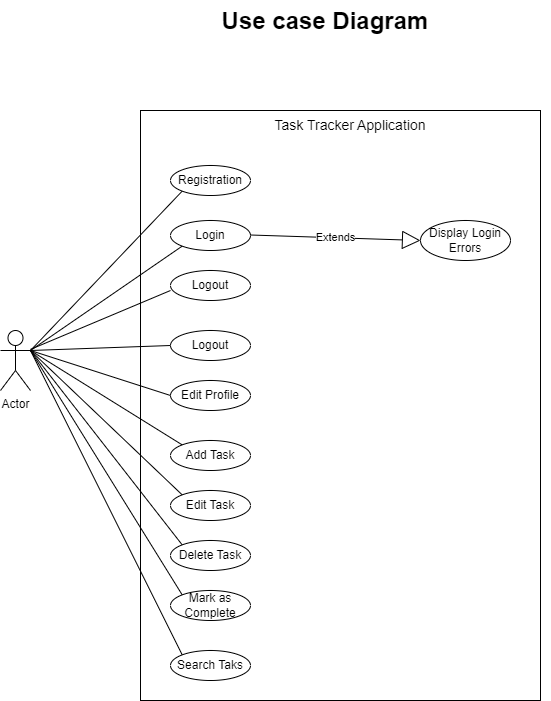

The diagram above was exported from draw.io. Its source (the exported page's mxGraphModel, read from the mxfile embedded in the PNG):
<mxGraphModel dx="880" dy="1632" grid="1" gridSize="10" guides="1" tooltips="1" connect="1" arrows="1" fold="1" page="1" pageScale="1" pageWidth="850" pageHeight="1100" math="0" shadow="0">
  <root>
    <mxCell id="0" />
    <mxCell id="1" parent="0" />
    <mxCell id="yefbMH6x4uz2Zc-tiaSs-2" value="" style="rounded=0;whiteSpace=wrap;html=1;" parent="1" vertex="1">
      <mxGeometry x="180" y="40" width="400" height="590" as="geometry" />
    </mxCell>
    <mxCell id="yefbMH6x4uz2Zc-tiaSs-3" value="&lt;font style=&quot;font-size: 14px;&quot;&gt;Task Tracker Application&lt;/font&gt;" style="text;html=1;align=center;verticalAlign=middle;whiteSpace=wrap;rounded=0;" parent="1" vertex="1">
      <mxGeometry x="310" y="40" width="160" height="30" as="geometry" />
    </mxCell>
    <mxCell id="yefbMH6x4uz2Zc-tiaSs-4" value="Actor" style="shape=umlActor;verticalLabelPosition=bottom;verticalAlign=top;html=1;outlineConnect=0;" parent="1" vertex="1">
      <mxGeometry x="40" y="260" width="30" height="60" as="geometry" />
    </mxCell>
    <mxCell id="yefbMH6x4uz2Zc-tiaSs-9" value="Registration" style="ellipse;whiteSpace=wrap;html=1;" parent="1" vertex="1">
      <mxGeometry x="210" y="95" width="80" height="30" as="geometry" />
    </mxCell>
    <mxCell id="yefbMH6x4uz2Zc-tiaSs-10" value="Login" style="ellipse;whiteSpace=wrap;html=1;" parent="1" vertex="1">
      <mxGeometry x="210" y="150" width="80" height="30" as="geometry" />
    </mxCell>
    <mxCell id="yefbMH6x4uz2Zc-tiaSs-11" value="Logout" style="ellipse;whiteSpace=wrap;html=1;" parent="1" vertex="1">
      <mxGeometry x="210" y="200" width="80" height="30" as="geometry" />
    </mxCell>
    <mxCell id="yefbMH6x4uz2Zc-tiaSs-12" value="Display Login Errors" style="ellipse;whiteSpace=wrap;html=1;" parent="1" vertex="1">
      <mxGeometry x="460" y="150" width="90" height="40" as="geometry" />
    </mxCell>
    <mxCell id="yefbMH6x4uz2Zc-tiaSs-13" value="Logout" style="ellipse;whiteSpace=wrap;html=1;" parent="1" vertex="1">
      <mxGeometry x="210" y="260" width="80" height="30" as="geometry" />
    </mxCell>
    <mxCell id="yefbMH6x4uz2Zc-tiaSs-14" value="Edit Profile" style="ellipse;whiteSpace=wrap;html=1;" parent="1" vertex="1">
      <mxGeometry x="210" y="310" width="80" height="30" as="geometry" />
    </mxCell>
    <mxCell id="yefbMH6x4uz2Zc-tiaSs-15" value="Add Task" style="ellipse;whiteSpace=wrap;html=1;" parent="1" vertex="1">
      <mxGeometry x="210" y="370" width="80" height="30" as="geometry" />
    </mxCell>
    <mxCell id="yefbMH6x4uz2Zc-tiaSs-16" value="Edit Task" style="ellipse;whiteSpace=wrap;html=1;" parent="1" vertex="1">
      <mxGeometry x="210" y="420" width="80" height="30" as="geometry" />
    </mxCell>
    <mxCell id="yefbMH6x4uz2Zc-tiaSs-17" value="Delete Task" style="ellipse;whiteSpace=wrap;html=1;" parent="1" vertex="1">
      <mxGeometry x="210" y="470" width="80" height="30" as="geometry" />
    </mxCell>
    <mxCell id="yefbMH6x4uz2Zc-tiaSs-18" value="Search Taks" style="ellipse;whiteSpace=wrap;html=1;" parent="1" vertex="1">
      <mxGeometry x="210" y="580" width="80" height="30" as="geometry" />
    </mxCell>
    <mxCell id="yefbMH6x4uz2Zc-tiaSs-19" value="Extends" style="endArrow=block;endSize=16;endFill=0;html=1;rounded=0;" parent="1" edge="1">
      <mxGeometry width="160" relative="1" as="geometry">
        <mxPoint x="290" y="164.5" as="sourcePoint" />
        <mxPoint x="460" y="170" as="targetPoint" />
      </mxGeometry>
    </mxCell>
    <mxCell id="yefbMH6x4uz2Zc-tiaSs-20" value="Mark as Complete" style="ellipse;whiteSpace=wrap;html=1;" parent="1" vertex="1">
      <mxGeometry x="210" y="520" width="80" height="30" as="geometry" />
    </mxCell>
    <mxCell id="yefbMH6x4uz2Zc-tiaSs-24" value="" style="endArrow=none;html=1;rounded=0;entryX=0;entryY=1;entryDx=0;entryDy=0;" parent="1" target="yefbMH6x4uz2Zc-tiaSs-9" edge="1">
      <mxGeometry width="50" height="50" relative="1" as="geometry">
        <mxPoint x="70" y="280" as="sourcePoint" />
        <mxPoint x="120" y="230" as="targetPoint" />
      </mxGeometry>
    </mxCell>
    <mxCell id="yefbMH6x4uz2Zc-tiaSs-25" value="" style="endArrow=none;html=1;rounded=0;entryX=0;entryY=0.5;entryDx=0;entryDy=0;" parent="1" target="yefbMH6x4uz2Zc-tiaSs-14" edge="1">
      <mxGeometry width="50" height="50" relative="1" as="geometry">
        <mxPoint x="70" y="280" as="sourcePoint" />
        <mxPoint x="242" y="170" as="targetPoint" />
      </mxGeometry>
    </mxCell>
    <mxCell id="yefbMH6x4uz2Zc-tiaSs-26" value="" style="endArrow=none;html=1;rounded=0;entryX=0;entryY=1;entryDx=0;entryDy=0;" parent="1" target="yefbMH6x4uz2Zc-tiaSs-10" edge="1">
      <mxGeometry width="50" height="50" relative="1" as="geometry">
        <mxPoint x="70" y="280" as="sourcePoint" />
        <mxPoint x="242" y="141" as="targetPoint" />
      </mxGeometry>
    </mxCell>
    <mxCell id="yefbMH6x4uz2Zc-tiaSs-27" value="" style="endArrow=none;html=1;rounded=0;" parent="1" edge="1">
      <mxGeometry width="50" height="50" relative="1" as="geometry">
        <mxPoint x="70" y="278.89" as="sourcePoint" />
        <mxPoint x="210" y="220" as="targetPoint" />
      </mxGeometry>
    </mxCell>
    <mxCell id="yefbMH6x4uz2Zc-tiaSs-29" value="" style="endArrow=none;html=1;rounded=0;entryX=0;entryY=0.5;entryDx=0;entryDy=0;" parent="1" target="yefbMH6x4uz2Zc-tiaSs-13" edge="1">
      <mxGeometry width="50" height="50" relative="1" as="geometry">
        <mxPoint x="70" y="280" as="sourcePoint" />
        <mxPoint x="220" y="230" as="targetPoint" />
      </mxGeometry>
    </mxCell>
    <mxCell id="yefbMH6x4uz2Zc-tiaSs-30" value="" style="endArrow=none;html=1;rounded=0;entryX=0;entryY=0;entryDx=0;entryDy=0;" parent="1" target="yefbMH6x4uz2Zc-tiaSs-15" edge="1">
      <mxGeometry width="50" height="50" relative="1" as="geometry">
        <mxPoint x="70" y="280" as="sourcePoint" />
        <mxPoint x="210" y="387.5" as="targetPoint" />
      </mxGeometry>
    </mxCell>
    <mxCell id="yefbMH6x4uz2Zc-tiaSs-31" value="" style="endArrow=none;html=1;rounded=0;exitX=0;exitY=0;exitDx=0;exitDy=0;" parent="1" source="yefbMH6x4uz2Zc-tiaSs-16" edge="1">
      <mxGeometry width="50" height="50" relative="1" as="geometry">
        <mxPoint x="70" y="380" as="sourcePoint" />
        <mxPoint x="70" y="280" as="targetPoint" />
      </mxGeometry>
    </mxCell>
    <mxCell id="yefbMH6x4uz2Zc-tiaSs-32" value="" style="endArrow=none;html=1;rounded=0;exitX=0;exitY=0;exitDx=0;exitDy=0;" parent="1" source="yefbMH6x4uz2Zc-tiaSs-17" edge="1">
      <mxGeometry width="50" height="50" relative="1" as="geometry">
        <mxPoint x="60" y="440" as="sourcePoint" />
        <mxPoint x="70" y="280" as="targetPoint" />
      </mxGeometry>
    </mxCell>
    <mxCell id="yefbMH6x4uz2Zc-tiaSs-33" value="" style="endArrow=none;html=1;rounded=0;exitX=0;exitY=0;exitDx=0;exitDy=0;" parent="1" source="yefbMH6x4uz2Zc-tiaSs-20" edge="1">
      <mxGeometry width="50" height="50" relative="1" as="geometry">
        <mxPoint x="222" y="484" as="sourcePoint" />
        <mxPoint x="70" y="280" as="targetPoint" />
      </mxGeometry>
    </mxCell>
    <mxCell id="yefbMH6x4uz2Zc-tiaSs-35" value="" style="endArrow=none;html=1;rounded=0;exitX=0;exitY=0;exitDx=0;exitDy=0;" parent="1" source="yefbMH6x4uz2Zc-tiaSs-18" edge="1">
      <mxGeometry width="50" height="50" relative="1" as="geometry">
        <mxPoint x="40" y="420" as="sourcePoint" />
        <mxPoint x="70" y="280" as="targetPoint" />
      </mxGeometry>
    </mxCell>
    <mxCell id="pT-nV-Z1580MreM2zGE3-1" value="&lt;h1 style=&quot;margin-top: 0px;&quot;&gt;Use case Diagram&lt;/h1&gt;" style="text;html=1;whiteSpace=wrap;overflow=hidden;rounded=0;align=center;" parent="1" vertex="1">
      <mxGeometry x="140" y="-70" width="450" height="50" as="geometry" />
    </mxCell>
  </root>
</mxGraphModel>